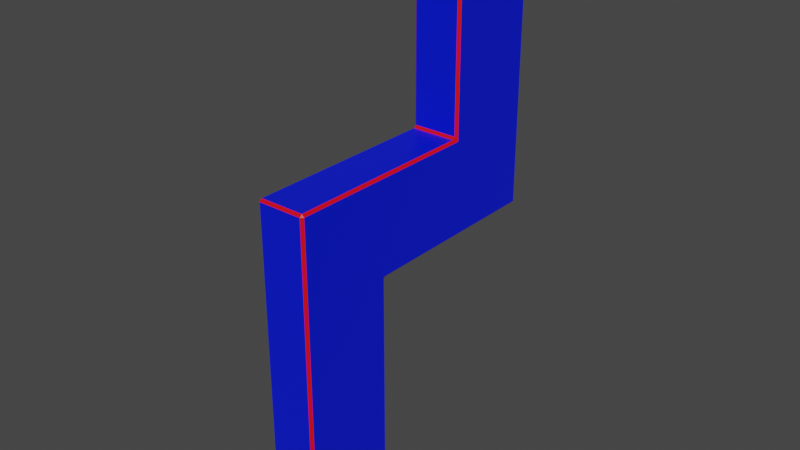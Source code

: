 # Source: Level_7.blend  (saved by Blender 2.93.21; exported with 4.5.12 LTS)
import bpy
from mathutils import Matrix  # noqa: F401  (used for matrix-valued properties, if any)

bpy.ops.wm.read_factory_settings(use_empty=True)
scene = bpy.context.scene
scene.name = 'Scene'

# ---- collections
col_collection = bpy.data.collections.new('Collection'); scene.collection.children.link(col_collection)

# ---- materials (node trees are filled in below, after node groups)
mat_material = bpy.data.materials.new('Material')
mat_material.alpha_threshold = 0.0
mat_material.use_transparent_shadow = False
mat_material.line_color = (0.0, 0.0, 0.0, 1.0)
mat_material_001 = bpy.data.materials.new('Material.001')
mat_material_001.use_transparent_shadow = False

# ---- material node trees
mat_material.use_nodes = True; mat_material.node_tree.nodes.clear()
_N = mat_material.node_tree.nodes; _L = mat_material.node_tree.links
n0 = _N.new('ShaderNodeOutputMaterial'); n0.name = 'Material Output'; n0.location = (300, 300)
n1 = _N.new('ShaderNodeBsdfPrincipled'); n1.name = 'Principled BSDF'; n1.location = (10, 300)
n1.distribution = 'GGX'
n1.subsurface_method = 'RANDOM_WALK_SKIN'
n1.inputs[0].default_value = (0.0, 0.009099, 0.8, 1.0)
n1.inputs[2].default_value = 0.4
n1.inputs[3].default_value = 1.45
n1.inputs[27].default_value = (0.0, 0.0, 0.0, 1.0)
n1.inputs[28].default_value = 1.0
_L.new(n1.outputs[0], n0.inputs[0])
n0.is_active_output = True
mat_material_001.use_nodes = True; mat_material_001.node_tree.nodes.clear()
_N = mat_material_001.node_tree.nodes; _L = mat_material_001.node_tree.links
n0 = _N.new('ShaderNodeBsdfPrincipled'); n0.name = 'Principled BSDF'; n0.location = (10, 300)
n0.distribution = 'GGX'
n0.subsurface_method = 'RANDOM_WALK_SKIN'
n0.inputs[0].default_value = (0.8, 0.0, 0.005073, 1.0)
n0.inputs[3].default_value = 1.45
n0.inputs[27].default_value = (0.0, 0.0, 0.0, 1.0)
n0.inputs[28].default_value = 1.0
n1 = _N.new('ShaderNodeOutputMaterial'); n1.name = 'Material Output'; n1.location = (300, 300)
_L.new(n0.outputs[0], n1.inputs[0])
n1.is_active_output = True

# ---- world
world_world = bpy.data.worlds.new('World'); scene.world = world_world
world_world.use_nodes = True; world_world.node_tree.nodes.clear()
_N = world_world.node_tree.nodes; _L = world_world.node_tree.links
n0 = _N.new('ShaderNodeOutputWorld'); n0.name = 'World Output'; n0.location = (300, 300)
n1 = _N.new('ShaderNodeBackground'); n1.name = 'Background'; n1.location = (10, 300)
n1.inputs[0].default_value = (0.05088, 0.05088, 0.05088, 1.0)
_L.new(n1.outputs[0], n0.inputs[0])
n0.is_active_output = True
world_world.color = (0.05088, 0.05088, 0.05088)
world_world.use_sun_shadow = False
world_world.sun_shadow_jitter_overblur = 0.0

# ---- meshes
me_cube_003 = bpy.data.meshes.new('Cube.003')
me_cube_003.from_pydata([(-0.5, -0.95, 0.05), (-0.45, -0.95, 0.0), (-0.45, -1.0, 0.05), (-0.45, 0.95, 0.0), (-0.5, 0.95, 0.05), (-0.45, 1.0, 0.05), (-0.5, 0.95, 5.05), (-0.45, 1.05, 5.0), (-0.45, 1.0, 4.95), (0.5, -0.95, 0.05), (0.45, -1.0, 0.05), (0.45, -0.95, 0.0), (0.45, 0.95, 0.0), (0.45, 1.0, 0.05), (0.5, 0.95, 0.05), (0.45, 1.05, 5.0), (0.5, 0.95, 5.05), (0.45, 1.0, 4.95), (-0.45, -0.95, 7.0), (-0.5, -0.95, 6.95), (-0.45, -1.0, 6.95), (0.45, -0.95, 7.0), (0.45, -1.0, 6.95), (0.5, -0.95, 6.95), (-0.45, 3.0, 7.05), (-0.5, 3.05, 6.95), (-0.45, 2.95, 7.0), (0.45, 3.0, 7.05), (0.45, 2.95, 7.0), (0.5, 3.05, 6.95), (-0.45, 5.0, 5.05), (-0.45, 4.95, 5.0), (-0.5, 4.95, 5.05), (0.45, 5.0, 5.05), (0.5, 4.95, 5.05), (0.45, 4.95, 5.0), (-0.45, 3.0, 10.95), (-0.45, 3.05, 11.0), (-0.5, 3.05, 10.95), (0.45, 3.0, 10.95), (0.5, 3.05, 10.95), (0.45, 3.05, 11.0), (-0.45, 5.0, 10.95), (-0.5, 4.95, 10.95), (-0.45, 4.95, 11.0), (0.45, 5.0, 10.95), (0.45, 4.95, 11.0), (0.5, 4.95, 10.95)], [], [(7, 31, 35, 15), (5, 8, 17, 13), (37, 41, 46, 44), (10, 22, 20, 2), (16, 34, 47, 40, 29, 23, 9, 14), (3, 12, 11, 1), (30, 42, 45, 33), (21, 28, 26, 18), (24, 27, 39, 36), (0, 1, 2), (3, 4, 5), (6, 7, 8), (9, 10, 11), (12, 13, 14), (15, 16, 17), (18, 19, 20), (21, 22, 23), (24, 25, 26), (27, 28, 29), (30, 31, 32), (33, 34, 35), (36, 37, 38), (39, 40, 41), (42, 43, 44), (45, 46, 47), (3, 1, 0, 4), (8, 5, 4, 6), (12, 3, 5, 13), (7, 15, 17, 8), (16, 14, 13, 17), (11, 12, 14, 9), (1, 11, 10, 2), (21, 18, 20, 22), (2, 20, 19, 0), (9, 23, 22, 10), (26, 28, 27, 24), (18, 26, 25, 19), (23, 29, 28, 21), (30, 33, 35, 31), (31, 7, 6, 32), (34, 16, 15, 35), (36, 39, 41, 37), (44, 46, 45, 42), (37, 44, 43, 38), (46, 41, 40, 47), (33, 45, 47, 34), (39, 27, 29, 40), (32, 43, 42, 30), (38, 25, 24, 36), (19, 25, 38, 43, 32, 6, 4, 0)])
me_cube_003.polygons.foreach_set('material_index', [0, 0, 0, 0, 0, 0, 0, 0, 0, 1, 1, 1, 1, 1, 1, 1, 1, 1, 1, 1, 1, 1, 1, 1, 1, 1, 1, 1, 1, 1, 1, 1, 1, 1, 1, 1, 1, 1, 1, 1, 1, 1, 1, 1, 1, 1, 1, 1, 1, 0])
_uv = me_cube_003.uv_layers.new(name='UVMap')
_uv.uv.foreach_set('vector', [0.625, 0.2625, 0.625, 0.2625, 0.625, 0.4875, 0.625, 0.4875, 0.3775, 0.2625, 0.6225, 0.2625, 0.6225, 0.4875, 0.3775, 0.4875, 0.8625, 0.5, 0.6375, 0.5, 0.6375, 0.5, 0.8625, 0.5, 0.3768, 0.7625, 0.6232, 0.7625, 0.6232, 0.9875, 0.3768, 0.9875, 0.6169, 0.5231, 0.6249, 0.5008, 0.6249, 0.5001, 0.6249, 0.5, 0.6238, 0.5061, 0.6235, 0.7468, 0.3768, 0.7439, 0.3771, 0.5063, 0.1375, 0.5062, 0.3625, 0.5062, 0.3625, 0.7438, 0.1375, 0.7437, 0.625, 0.2625, 0.625, 0.2625, 0.625, 0.4875, 0.625, 0.4875, 0.6375, 0.7469, 0.6375, 0.5031, 0.8625, 0.5031, 0.8625, 0.7469, 0.8625, 0.5, 0.6375, 0.5, 0.6375, 0.5, 0.8625, 0.5, 0.125, 0.7438, 0.125, 0.7438, 0.1375, 0.75, 0.1375, 0.5062, 0.125, 0.5063, 0.1375, 0.5, 0.6169, 0.2269, 0.625, 0.2625, 0.6225, 0.2625, 0.3768, 0.75, 0.375, 0.7625, 0.375, 0.7625, 0.3625, 0.5062, 0.3625, 0.5, 0.375, 0.5063, 0.625, 0.4875, 0.6169, 0.5231, 0.6225, 0.4875, 0.625, 0.003125, 0.6232, 0.0, 0.6232, 0.0, 0.625, 0.7625, 0.6232, 0.75, 0.6232, 0.75, 0.625, 0.25, 0.625, 0.25, 0.625, 0.2469, 0.6375, 0.5, 0.6375, 0.5031, 0.6238, 0.5061, 0.625, 0.2625, 0.625, 0.2625, 0.6249, 0.2492, 0.625, 0.4875, 0.6249, 0.5008, 0.625, 0.4875, 0.8625, 0.5, 0.8625, 0.5, 0.875, 0.5, 0.6375, 0.5, 0.6249, 0.5, 0.6375, 0.5, 0.625, 0.25, 0.625, 0.25, 0.625, 0.25, 0.625, 0.4875, 0.625, 0.4875, 0.625, 0.5, 0.1375, 0.5062, 0.1375, 0.7437, 0.125, 0.7438, 0.125, 0.5063, 0.6225, 0.2625, 0.3775, 0.2625, 0.3771, 0.2437, 0.6169, 0.2269, 0.3625, 0.5062, 0.1375, 0.5062, 0.1375, 0.5, 0.3625, 0.5, 0.625, 0.2625, 0.625, 0.4875, 0.6225, 0.4875, 0.6225, 0.2625, 0.6169, 0.5231, 0.3771, 0.5063, 0.3775, 0.4875, 0.6225, 0.4875, 0.3625, 0.7438, 0.3625, 0.5062, 0.3771, 0.5063, 0.3768, 0.7439, 0.1375, 0.7437, 0.3625, 0.7438, 0.3625, 0.75, 0.1375, 0.75, 0.625, 0.7625, 0.625, 0.9875, 0.6232, 0.9875, 0.6232, 0.7625, 0.3768, 0.9875, 0.6232, 0.9875, 0.6232, 1.0, 0.3768, 1.0, 0.3768, 0.7439, 0.6235, 0.7468, 0.6232, 0.7625, 0.3768, 0.7625, 0.8625, 0.5031, 0.6375, 0.5031, 0.6375, 0.5, 0.8625, 0.5, 0.625, 0.003125, 0.625, 0.2469, 0.6238, 0.2439, 0.6235, 0.003195, 0.6235, 0.7468, 0.6238, 0.5061, 0.6375, 0.5031, 0.6375, 0.7469, 0.625, 0.2625, 0.625, 0.4875, 0.625, 0.4875, 0.625, 0.2625, 0.625, 0.2625, 0.625, 0.2625, 0.6169, 0.2269, 0.6249, 0.2492, 0.6249, 0.5008, 0.6169, 0.5231, 0.625, 0.4875, 0.625, 0.4875, 0.8625, 0.5, 0.6375, 0.5, 0.6375, 0.5, 0.8625, 0.5, 0.625, 0.2625, 0.625, 0.4875, 0.625, 0.4875, 0.625, 0.2625, 0.625, 0.25, 0.625, 0.25, 0.6249, 0.2499, 0.6249, 0.25, 0.6375, 0.5, 0.6375, 0.5, 0.6249, 0.5, 0.6249, 0.5001, 0.625, 0.4875, 0.625, 0.4875, 0.6249, 0.5001, 0.6249, 0.5008, 0.6375, 0.5, 0.6375, 0.5, 0.6238, 0.5061, 0.6249, 0.5, 0.6249, 0.2492, 0.6249, 0.2499, 0.625, 0.2625, 0.625, 0.2625, 0.6249, 0.25, 0.6238, 0.2439, 0.625, 0.25, 0.625, 0.25, 0.6235, 0.003195, 0.6238, 0.2439, 0.6249, 0.25, 0.6249, 0.2499, 0.6249, 0.2492, 0.6169, 0.2269, 0.3771, 0.2437, 0.3768, 0.006074])
me_cube_003.materials.append(mat_material)
me_cube_003.materials.append(mat_material_001)
me_cube_003.use_remesh_fix_poles = True
me_cube_003.use_remesh_preserve_attributes = False
me_cube_003.update()

# ---- objects
ob_l7_cross_platform = bpy.data.objects.new('L7_Cross_Platform', me_cube_003)

# ---- transforms, parenting, visibility, modifiers, constraints
ob_l7_cross_platform.location = (0.0, 0.0, 0.0)

# ---- collection membership
col_collection.objects.link(ob_l7_cross_platform)

# ---- scene / render settings (as saved in the file)
scene.frame_start = 1; scene.frame_end = 250; scene.frame_set(1)
scene.render.engine = 'BLENDER_EEVEE_NEXT'
scene.render.fps = 25
scene.cycles.use_denoising = False
scene.cycles.samples = 128
scene.cycles.sampling_pattern = 'TABULATED_SOBOL'
scene.cycles.use_adaptive_sampling = False
scene.cycles.use_light_tree = False
scene.view_settings.view_transform = 'Filmic'
bpy.context.view_layer.update()

# ---- added for rendering (the .blend has no active camera and no usable light): camera, sun
cam_auto = bpy.data.cameras.new('AutoCamera')
cam_auto.lens = 50.0
cam_auto.sensor_width = 36.0
cam_auto.clip_end = 1000.0
ob_auto_camera = bpy.data.objects.new('AutoCamera', cam_auto)
scene.collection.objects.link(ob_auto_camera)
ob_auto_camera.location = (11.6299, -11.9559, 14.8039)
ob_auto_camera.rotation_euler = (1.09748, -7.21219e-08, 0.694738)
scene.camera = ob_auto_camera
light_auto_sun = bpy.data.lights.new('AutoSun', 'SUN')
light_auto_sun.energy = 3.0
light_auto_sun.angle = 0.0523599
ob_auto_sun = bpy.data.objects.new('AutoSun', light_auto_sun)
scene.collection.objects.link(ob_auto_sun)
ob_auto_sun.rotation_euler = (0.872665, 0.174533, 0.523599)
bpy.context.view_layer.update()
